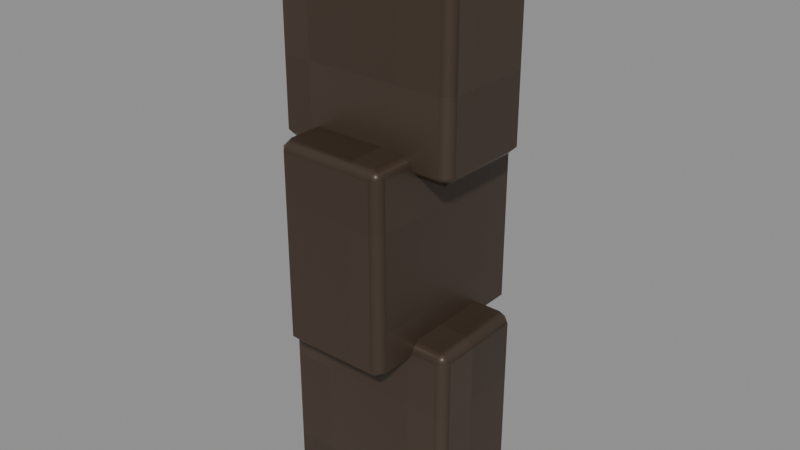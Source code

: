 # Source: Hanger.blend  (saved by Blender 4.3.34; exported with 4.5.12 LTS)
import bpy
from mathutils import Matrix  # noqa: F401  (used for matrix-valued properties, if any)

bpy.ops.wm.read_factory_settings(use_empty=True)
scene = bpy.context.scene
scene.name = 'Isolated part'

# ---- collections
col_part_hanger = bpy.data.collections.new('Part.Hanger'); scene.collection.children.link(col_part_hanger)

# ---- images (referenced by path relative to the original .blend; pixels are not part of the script)
import os
ASSET_DIR = os.environ.get("B2B_ASSET_DIR", "")  # directory of the original .blend (textures are referenced by path, not embedded)
HERE = os.path.dirname(os.path.abspath(__file__))  # packed textures are extracted next to this script under _unpacked/

def load_image(name, relpath, width, height, colorspace="sRGB"):
    """Load a texture the original file referenced (path relative to the .blend, or extracted next to this script)."""
    p = next((c for c in (os.path.join(HERE, relpath), os.path.join(ASSET_DIR, relpath)) if relpath and os.path.exists(c)), "")
    if p:
        img = bpy.data.images.load(p, check_existing=True)
        img.name = name
    else:  # same state as the original file: an image datablock whose file is absent (Cycles renders it pink)
        img = bpy.data.images.new(name, width, height)
        img.source = "FILE"
        img.filepath = "//" + (relpath or name)
    img.colorspace_settings.name = colorspace
    return img
img_minecraft___iron = load_image('Minecraft • Iron', '_unpacked/Iron.b05c8492.png', 64, 64, 'sRGB')

# ---- materials (node trees are filled in below, after node groups)
mat_minecraft___iron = bpy.data.materials.new('Minecraft / Iron')
mat_minecraft___iron.diffuse_color = (0.302, 0.251, 0.2078, 1.0)

# ---- material node trees
mat_minecraft___iron.use_nodes = True; mat_minecraft___iron.node_tree.nodes.clear()
_N = mat_minecraft___iron.node_tree.nodes; _L = mat_minecraft___iron.node_tree.links
n0 = _N.new('ShaderNodeBsdfPrincipled'); n0.name = 'Principled BSDF'; n0.location = (10, 300)
n0.inputs[1].default_value = 0.37
n0.inputs[2].default_value = 0.42
n1 = _N.new('ShaderNodeOutputMaterial'); n1.name = 'Material Output'; n1.location = (300, 300)
n2 = _N.new('ShaderNodeTexImage'); n2.name = 'Image Texture'; n2.location = (-580, 280)
n2.image = img_minecraft___iron
n2.interpolation = 'Closest'
_L.new(n0.outputs[0], n1.inputs[0])
_L.new(n2.outputs[0], n0.inputs[0])
n1.is_active_output = True

# ---- meshes
me_lantern___hanger_002 = bpy.data.meshes.new('Lantern / Hanger.002')
me_lantern___hanger_002.from_pydata([(-0.038, -0.02156, 0.0245), (0.038, -0.02156, 0.0245), (0.038, 0.02144, 0.0245), (-0.038, 0.02144, 0.0245), (-0.038, -0.02156, 0.1065), (0.038, -0.02156, 0.1065), (0.038, 0.02144, 0.1065), (-0.038, 0.02144, 0.1065), (-0.023, -0.03906, -0.0485), (0.023, -0.03906, -0.0485), (0.023, 0.03894, -0.0485), (-0.023, 0.03894, -0.0485), (-0.023, -0.03906, 0.0335), (0.023, -0.03906, 0.0335), (0.023, 0.03894, 0.0335), (-0.023, 0.03894, 0.0335), (-0.038, -0.02156, -0.1215), (0.038, -0.02156, -0.1215), (0.038, 0.02144, -0.1215), (-0.038, 0.02144, -0.1215), (-0.038, -0.02156, -0.0395), (0.038, -0.02156, -0.0395), (0.038, 0.02144, -0.0395), (-0.038, 0.02144, -0.0395)], [], [(0, 3, 2, 1), (4, 5, 6, 7), (0, 1, 5, 4), (1, 2, 6, 5), (2, 3, 7, 6), (3, 0, 4, 7), (8, 11, 10, 9), (12, 13, 14, 15), (8, 9, 13, 12), (9, 10, 14, 13), (10, 11, 15, 14), (11, 8, 12, 15), (16, 19, 18, 17), (20, 21, 22, 23), (16, 17, 21, 20), (17, 18, 22, 21), (18, 19, 23, 22), (19, 16, 20, 23)])
_uv = me_lantern___hanger_002.uv_layers.new(name='UV0.Surface')
_uv.uv.foreach_set('vector', [0.7222, 2.021, 0.7222, 2.056, 0.783, 2.056, 0.783, 2.021, 0.7222, 2.021, 0.783, 2.021, 0.783, 2.056, 0.7222, 2.056, 2.912, 0.8, 2.912, 0.8608, 2.977, 0.8608, 2.977, 0.8, 2.912, 2.021, 2.912, 2.056, 2.977, 2.056, 2.977, 2.021, 2.912, 0.8608, 2.912, 0.8, 2.977, 0.8, 2.977, 0.8608, 2.912, 2.056, 2.912, 2.021, 2.977, 2.021, 2.977, 2.056, 1.654, 0.255, 1.716, 0.255, 1.716, 0.2918, 1.654, 0.2918, 1.654, 0.255, 1.654, 0.2918, 1.716, 0.2918, 1.716, 0.255, 2.578, 0.255, 2.578, 0.2918, 2.644, 0.2918, 2.644, 0.255, 2.578, 1.45, 2.578, 1.513, 2.644, 1.513, 2.644, 1.45, 2.578, 0.2918, 2.578, 0.255, 2.644, 0.255, 2.644, 0.2918, 2.578, 1.513, 2.578, 1.45, 2.644, 1.45, 2.644, 1.513, 0.5399, 1.736, 0.5399, 1.771, 0.6007, 1.771, 0.6007, 1.736, 0.5399, 1.736, 0.6007, 1.736, 0.6007, 1.771, 0.5399, 1.771, 2.613, 0.515, 2.613, 0.5758, 2.678, 0.5758, 2.678, 0.515, 2.613, 1.736, 2.613, 1.771, 2.678, 1.771, 2.678, 1.736, 2.613, 0.5758, 2.613, 0.515, 2.678, 0.515, 2.678, 0.5758, 2.613, 1.771, 2.613, 1.736, 2.678, 1.736, 2.678, 1.771])
_uv.active_render = True
_uv = me_lantern___hanger_002.uv_layers.new(name='UV1.Paint')
_uv.uv.foreach_set('vector', [0.6655, 0.2916, 0.6857, 0.2916, 0.6857, 0.3275, 0.6655, 0.3275, 0.7033, 0.3275, 0.7033, 0.2916, 0.7235, 0.2916, 0.7235, 0.3275, 0.9837, 0.6684, 0.948, 0.6684, 0.948, 0.6297, 0.9837, 0.6297, 0.9735, 0.384, 0.9533, 0.384, 0.9533, 0.3453, 0.9735, 0.3453, 0.9837, 0.7248, 0.948, 0.7248, 0.948, 0.6861, 0.9837, 0.6861, 0.9735, 0.4405, 0.9533, 0.4405, 0.9533, 0.4017, 0.9735, 0.4017, 0.9428, 0.4797, 0.9428, 0.5165, 0.9212, 0.5165, 0.9212, 0.4797, 0.948, 0.8553, 0.9696, 0.8553, 0.9696, 0.8922, 0.948, 0.8922, 0.8816, 0.3256, 0.86, 0.3256, 0.86, 0.2869, 0.8816, 0.2869, 0.7956, 0.141, 0.759, 0.141, 0.759, 0.1022, 0.7956, 0.1022, 0.1723, 0.9304, 0.1507, 0.9304, 0.1507, 0.8916, 0.1723, 0.8916, 0.4775, 0.8926, 0.4409, 0.8926, 0.4409, 0.8538, 0.4775, 0.8538, 0.741, 0.2916, 0.7612, 0.2916, 0.7612, 0.3275, 0.741, 0.3275, 0.7788, 0.3275, 0.7788, 0.2916, 0.799, 0.2916, 0.799, 0.3275, 0.9837, 0.7812, 0.948, 0.7812, 0.948, 0.7425, 0.9837, 0.7425, 0.9806, 0.5165, 0.9604, 0.5165, 0.9604, 0.4778, 0.9806, 0.4778, 0.9837, 0.8376, 0.948, 0.8376, 0.948, 0.7989, 0.9837, 0.7989, 0.1723, 0.9868, 0.1521, 0.9868, 0.1521, 0.948, 0.1723, 0.948])
me_lantern___hanger_002.materials.append(mat_minecraft___iron)
me_lantern___hanger_002.update()

# ---- objects
ob_hanger = bpy.data.objects.new('Hanger', me_lantern___hanger_002)

# ---- transforms, parenting, visibility, modifiers, constraints
ob_hanger.location = (0.0, 0.0, 0.0)
_m = ob_hanger.modifiers.new('Hand-finished edges', 'BEVEL')
_m.width = 0.004
_m.width_pct = 0.004
_m.harden_normals = True

# ---- collection membership
col_part_hanger.objects.link(ob_hanger)

# ---- scene / render settings (as saved in the file)
scene.frame_start = 1; scene.frame_end = 250; scene.frame_set(1)
scene.render.engine = 'BLENDER_EEVEE_NEXT'
scene.render.image_settings.exr_codec = 'NONE'
scene.render.simplify_subdivision_render = 0
scene.render.simplify_child_particles_render = 0.0
scene.eevee.use_volume_custom_range = False
scene.eevee.use_fast_gi = False
scene.eevee.use_shadows = False
scene.view_settings.white_balance_temperature = 0.0
scene.view_settings.white_balance_tint = 0.0
scene.view_settings.white_balance_whitepoint = (2.97, 0.5193, -0.0414)
bpy.context.view_layer.update()

# ---- added for rendering (the .blend has no active camera and no usable light): camera, sun + grey world if the file has none
cam_auto = bpy.data.cameras.new('AutoCamera')
cam_auto.lens = 50.0
cam_auto.sensor_width = 36.0
cam_auto.clip_end = 1000.0
ob_auto_camera = bpy.data.objects.new('AutoCamera', cam_auto)
scene.collection.objects.link(ob_auto_camera)
ob_auto_camera.location = (0.23378, -0.280591, 0.179524)
ob_auto_camera.rotation_euler = (1.09748, -7.21219e-08, 0.694738)
scene.camera = ob_auto_camera
light_auto_sun = bpy.data.lights.new('AutoSun', 'SUN')
light_auto_sun.energy = 3.0
light_auto_sun.angle = 0.0523599
ob_auto_sun = bpy.data.objects.new('AutoSun', light_auto_sun)
scene.collection.objects.link(ob_auto_sun)
ob_auto_sun.rotation_euler = (0.872665, 0.174533, 0.523599)
if scene.world is None:
    world_auto = bpy.data.worlds.new('AutoWorld')
    world_auto.color = (0.3, 0.3, 0.3)
    scene.world = world_auto
bpy.context.view_layer.update()
